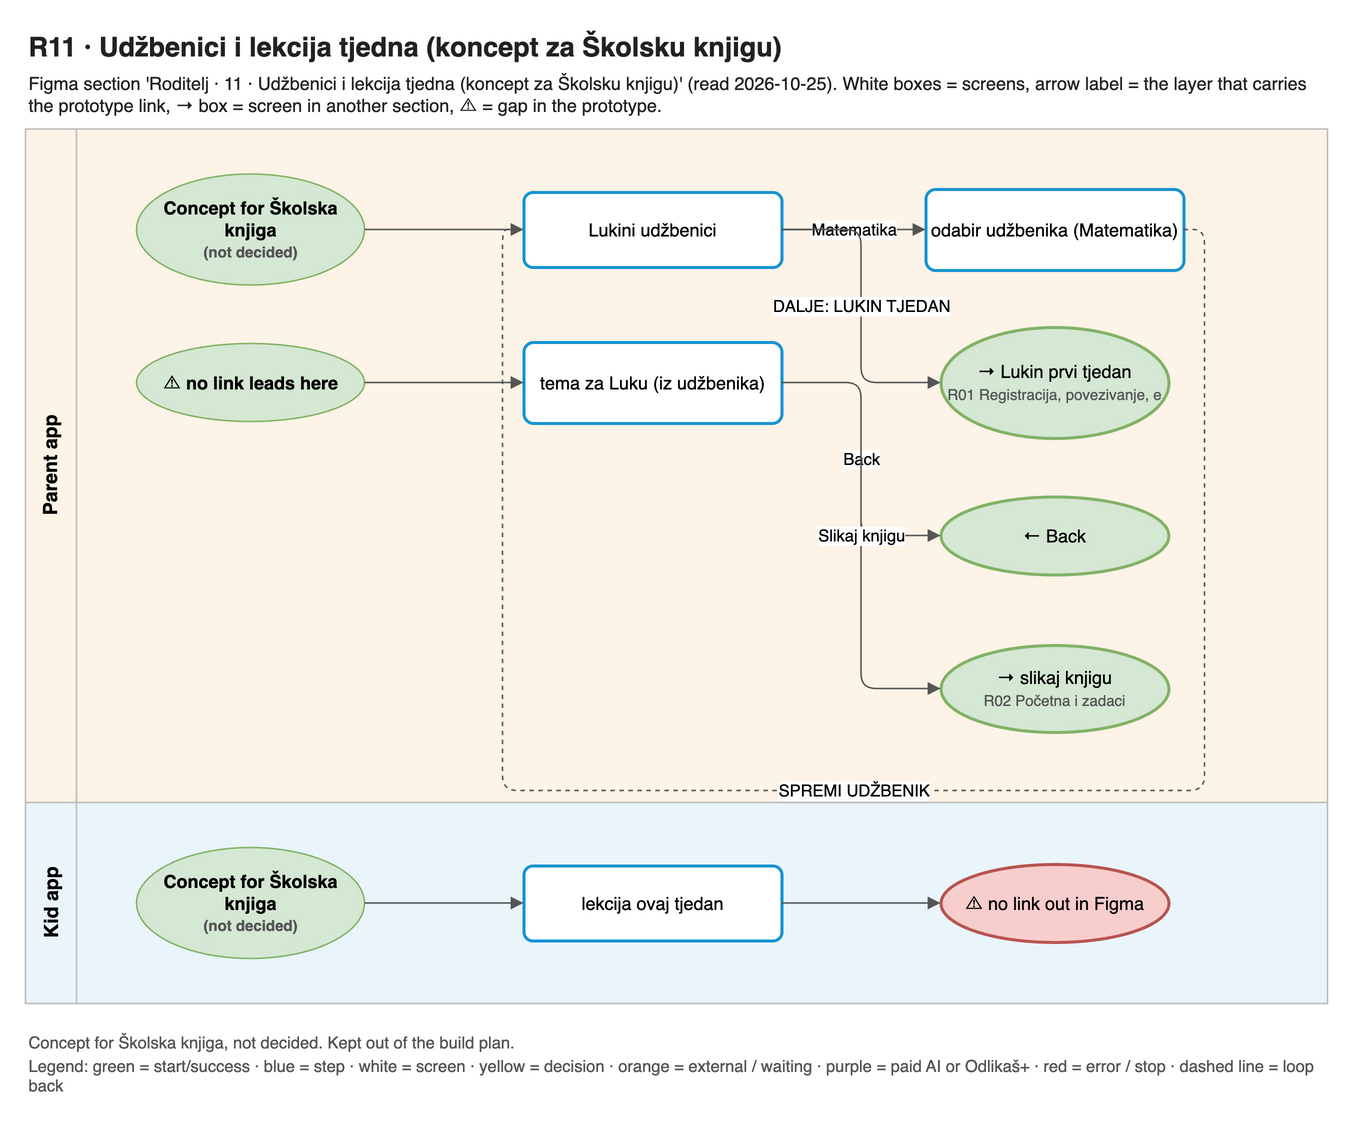

The diagram above was exported from draw.io. Its source (the exported page's mxGraphModel, read from the mxfile embedded in the PNG):
<mxGraphModel adaptiveColors="auto">
  <root>
    <mxCell id="0" />
    <mxCell id="1" parent="0" />
    <mxCell id="title" value="R11 · Udžbenici i lekcija tjedna (koncept za Školsku knjigu)" style="text;html=1;align=left;verticalAlign=middle;whiteSpace=wrap;fontSize=18;fontColor=#222222;fontFamily=Helvetica;fontStyle=1;" vertex="1" parent="1">
      <mxGeometry x="0" y="0" width="868" height="30" as="geometry" />
    </mxCell>
    <mxCell id="summary" value="Figma section 'Roditelj · 11 · Udžbenici i lekcija tjedna (koncept za Školsku knjigu)' (read 2026-10-25). White boxes = screens, arrow label = the layer that carries the prototype link, → box = screen in another section, ⚠ = gap in the prototype." style="text;html=1;align=left;verticalAlign=middle;whiteSpace=wrap;fontSize=12;fontColor=#222222;fontFamily=Helvetica;" vertex="1" parent="1">
      <mxGeometry x="0" y="30" width="868" height="34" as="geometry" />
    </mxCell>
    <mxCell id="lane0" value="Parent app" style="swimlane;horizontal=0;startSize=34;fillColor=#FDF3E7;swimlaneFillColor=#FDF3E7;strokeColor=#BBBBBB;fontStyle=1;fontSize=13;html=1;fontFamily=Helvetica;" vertex="1" parent="1">
      <mxGeometry x="0" y="70" width="868" height="449" as="geometry" />
    </mxCell>
    <mxCell id="lane1" value="Kid app" style="swimlane;horizontal=0;startSize=34;fillColor=#EAF5FB;swimlaneFillColor=#EAF5FB;strokeColor=#BBBBBB;fontStyle=1;fontSize=13;html=1;fontFamily=Helvetica;" vertex="1" parent="1">
      <mxGeometry x="0" y="519" width="868" height="134" as="geometry" />
    </mxCell>
    <mxCell id="s0" value="Lukini udžbenici" style="rounded=1;arcSize=12;fillColor=#ffffff;strokeColor=#1794D2;strokeWidth=2;whiteSpace=wrap;html=1;fontSize=12;fontFamily=Helvetica;" vertex="1" parent="1">
      <mxGeometry x="332" y="112" width="172" height="50" as="geometry" />
    </mxCell>
    <mxCell id="s1" value="odabir udžbenika (Matematika)" style="rounded=1;arcSize=12;fillColor=#ffffff;strokeColor=#1794D2;strokeWidth=2;whiteSpace=wrap;html=1;fontSize=12;fontFamily=Helvetica;" vertex="1" parent="1">
      <mxGeometry x="600" y="110" width="172" height="54" as="geometry" />
    </mxCell>
    <mxCell id="s2" value="tema za Luku (iz udžbenika)" style="rounded=1;arcSize=12;fillColor=#ffffff;strokeColor=#1794D2;strokeWidth=2;whiteSpace=wrap;html=1;fontSize=12;fontFamily=Helvetica;" vertex="1" parent="1">
      <mxGeometry x="332" y="212" width="172" height="54" as="geometry" />
    </mxCell>
    <mxCell id="s3" value="lekcija ovaj tjedan" style="rounded=1;arcSize=12;fillColor=#ffffff;strokeColor=#1794D2;strokeWidth=2;whiteSpace=wrap;html=1;fontSize=12;fontFamily=Helvetica;" vertex="1" parent="1">
      <mxGeometry x="332" y="561" width="172" height="50" as="geometry" />
    </mxCell>
    <mxCell id="x0" value="→ Lukin prvi tjedan&lt;br&gt;&lt;font style='font-size:10px' color='#555555'&gt;R01 Registracija, povezivanje, e&lt;/font&gt;" style="ellipse;fillColor=#d5e8d4;strokeColor=#82b366;strokeWidth=2;whiteSpace=wrap;html=1;fontSize=12;fontFamily=Helvetica;" vertex="1" parent="1">
      <mxGeometry x="610" y="202" width="152" height="74" as="geometry" />
    </mxCell>
    <mxCell id="x1" value="← Back" style="ellipse;fillColor=#d5e8d4;strokeColor=#82b366;strokeWidth=2;whiteSpace=wrap;html=1;fontSize=12;fontFamily=Helvetica;" vertex="1" parent="1">
      <mxGeometry x="610" y="315" width="152" height="52" as="geometry" />
    </mxCell>
    <mxCell id="x2" value="→ slikaj knjigu&lt;br&gt;&lt;font style='font-size:10px' color='#555555'&gt;R02 Početna i zadaci&lt;/font&gt;" style="ellipse;fillColor=#d5e8d4;strokeColor=#82b366;strokeWidth=2;whiteSpace=wrap;html=1;fontSize=12;fontFamily=Helvetica;" vertex="1" parent="1">
      <mxGeometry x="610" y="414" width="152" height="58" as="geometry" />
    </mxCell>
    <mxCell id="dead7" value="⚠ no link out in Figma" style="ellipse;fillColor=#f8cecc;strokeColor=#b85450;strokeWidth=2;whiteSpace=wrap;html=1;fontSize=12;fontFamily=Helvetica;" vertex="1" parent="1">
      <mxGeometry x="610" y="560" width="152" height="52" as="geometry" />
    </mxCell>
    <mxCell id="in0" value="Concept for Školska knjiga&lt;br&gt;&lt;font style='font-size:10px' color='#555555'&gt;(not decided)&lt;/font&gt;" style="ellipse;fillColor=#d5e8d4;strokeColor=#82b366;fontStyle=1;whiteSpace=wrap;html=1;fontSize=12;fontFamily=Helvetica;" vertex="1" parent="1">
      <mxGeometry x="74" y="100" width="152" height="74" as="geometry" />
    </mxCell>
    <mxCell id="in2" value="⚠ no link leads here" style="ellipse;fillColor=#d5e8d4;strokeColor=#82b366;fontStyle=1;whiteSpace=wrap;html=1;fontSize=12;fontFamily=Helvetica;" vertex="1" parent="1">
      <mxGeometry x="74" y="213" width="152" height="52" as="geometry" />
    </mxCell>
    <mxCell id="in3" value="Concept for Školska knjiga&lt;br&gt;&lt;font style='font-size:10px' color='#555555'&gt;(not decided)&lt;/font&gt;" style="ellipse;fillColor=#d5e8d4;strokeColor=#82b366;fontStyle=1;whiteSpace=wrap;html=1;fontSize=12;fontFamily=Helvetica;" vertex="1" parent="1">
      <mxGeometry x="74" y="549" width="152" height="74" as="geometry" />
    </mxCell>
    <mxCell id="e0" value="Matematika" style="edgeStyle=orthogonalEdgeStyle;rounded=1;html=1;fontSize=11;endArrow=block;endFill=1;strokeColor=#555555;labelBackgroundColor=default;exitX=1;exitY=0.5;entryX=0;entryY=0.5;" edge="1" parent="1" source="s0" target="s1">
      <mxGeometry relative="1" as="geometry" />
    </mxCell>
    <mxCell id="e1" value="DALJE: LUKIN TJEDAN" style="edgeStyle=orthogonalEdgeStyle;rounded=1;html=1;fontSize=11;endArrow=block;endFill=1;strokeColor=#555555;labelBackgroundColor=default;exitX=1;exitY=0.5;entryX=0;entryY=0.5;" edge="1" parent="1" source="s0" target="x0">
      <mxGeometry relative="1" as="geometry" />
    </mxCell>
    <mxCell id="e2" value="SPREMI UDŽBENIK" style="edgeStyle=orthogonalEdgeStyle;rounded=1;html=1;fontSize=11;endArrow=block;endFill=1;strokeColor=#555555;labelBackgroundColor=default;exitX=1;exitY=0.5;entryX=0;entryY=0.5;dashed=1;" edge="1" parent="1" source="s1" target="s0">
      <mxGeometry relative="1" as="geometry">
        <Array as="points">
          <mxPoint x="786" y="137" />
          <mxPoint x="786" y="511" />
          <mxPoint x="318" y="511" />
          <mxPoint x="318" y="137" />
        </Array>
      </mxGeometry>
    </mxCell>
    <mxCell id="e3" value="Back" style="edgeStyle=orthogonalEdgeStyle;rounded=1;html=1;fontSize=11;endArrow=block;endFill=1;strokeColor=#555555;labelBackgroundColor=default;exitX=1;exitY=0.5;entryX=0;entryY=0.5;" edge="1" parent="1" source="s2" target="x1">
      <mxGeometry relative="1" as="geometry" />
    </mxCell>
    <mxCell id="e4" value="Slikaj knjigu" style="edgeStyle=orthogonalEdgeStyle;rounded=1;html=1;fontSize=11;endArrow=block;endFill=1;strokeColor=#555555;labelBackgroundColor=default;exitX=1;exitY=0.5;entryX=0;entryY=0.5;" edge="1" parent="1" source="s2" target="x2">
      <mxGeometry relative="1" as="geometry" />
    </mxCell>
    <mxCell id="e5" value="" style="edgeStyle=orthogonalEdgeStyle;rounded=1;html=1;fontSize=11;endArrow=block;endFill=1;strokeColor=#555555;labelBackgroundColor=default;exitX=1;exitY=0.5;entryX=0;entryY=0.5;" edge="1" parent="1" source="s3" target="dead7">
      <mxGeometry relative="1" as="geometry" />
    </mxCell>
    <mxCell id="e6" value="" style="edgeStyle=orthogonalEdgeStyle;rounded=1;html=1;fontSize=11;endArrow=block;endFill=1;strokeColor=#555555;labelBackgroundColor=default;exitX=1;exitY=0.5;entryX=0;entryY=0.5;" edge="1" parent="1" source="in0" target="s0">
      <mxGeometry relative="1" as="geometry" />
    </mxCell>
    <mxCell id="e7" value="" style="edgeStyle=orthogonalEdgeStyle;rounded=1;html=1;fontSize=11;endArrow=block;endFill=1;strokeColor=#555555;labelBackgroundColor=default;exitX=1;exitY=0.5;entryX=0;entryY=0.5;" edge="1" parent="1" source="in2" target="s2">
      <mxGeometry relative="1" as="geometry" />
    </mxCell>
    <mxCell id="e8" value="" style="edgeStyle=orthogonalEdgeStyle;rounded=1;html=1;fontSize=11;endArrow=block;endFill=1;strokeColor=#555555;labelBackgroundColor=default;exitX=1;exitY=0.5;entryX=0;entryY=0.5;" edge="1" parent="1" source="in3" target="s3">
      <mxGeometry relative="1" as="geometry" />
    </mxCell>
    <mxCell id="note0" value="Concept for Školska knjiga, not decided. Kept out of the build plan." style="text;html=1;align=left;verticalAlign=middle;whiteSpace=wrap;fontSize=11;fontColor=#555555;fontFamily=Helvetica;" vertex="1" parent="1">
      <mxGeometry x="0" y="669" width="868" height="20" as="geometry" />
    </mxCell>
    <mxCell id="note1" value="Legend: green = start/success · blue = step · white = screen · yellow = decision · orange = external / waiting · purple = paid AI or Odlikaš+ · red = error / stop · dashed line = loop back" style="text;html=1;align=left;verticalAlign=middle;whiteSpace=wrap;fontSize=11;fontColor=#555555;fontFamily=Helvetica;" vertex="1" parent="1">
      <mxGeometry x="0" y="691" width="868" height="20" as="geometry" />
    </mxCell>
  </root>
</mxGraphModel>